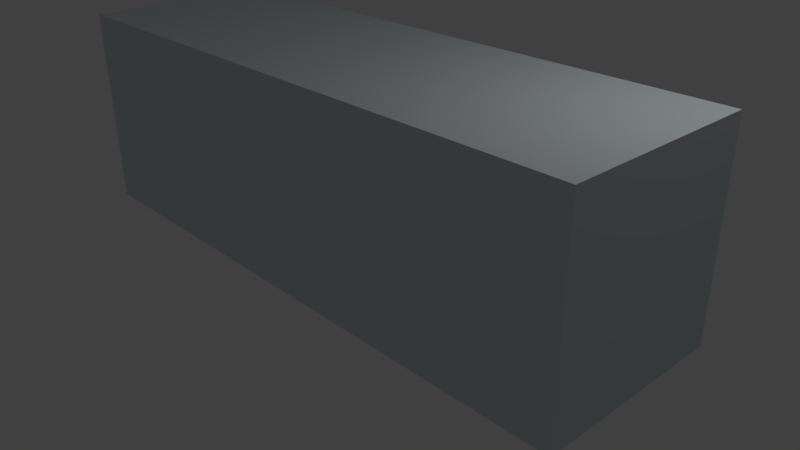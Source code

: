 # Source: shipping-container-big.blend  (saved by Blender 2.78.0; exported with 4.5.12 LTS)
import bpy
from mathutils import Matrix  # noqa: F401  (used for matrix-valued properties, if any)

bpy.ops.wm.read_factory_settings(use_empty=True)
scene = bpy.context.scene
scene.name = 'Scene'

# ---- collections
col_collection_1 = bpy.data.collections.new('Collection 1'); scene.collection.children.link(col_collection_1)

# ---- materials (node trees are filled in below, after node groups)
mat_material_001 = bpy.data.materials.new('Material.001')
mat_material_001.alpha_threshold = 0.0
mat_material_001.use_transparent_shadow = False
mat_material_001.diffuse_color = (0.7089, 0.7688, 0.8, 1.0)
mat_material_001.specular_color = (0.3742, 0.4329, 0.5)
mat_material_001.roughness = 0.5

# ---- node groups
ng_auto_smooth = bpy.data.node_groups.new('Auto Smooth', 'GeometryNodeTree')
_s = ng_auto_smooth.interface.new_socket(name='Geometry', in_out='OUTPUT', socket_type='NodeSocketGeometry')
_s = ng_auto_smooth.interface.new_socket(name='Geometry', in_out='INPUT', socket_type='NodeSocketGeometry')
_s = ng_auto_smooth.interface.new_socket(name='Angle', in_out='INPUT', socket_type='NodeSocketFloat')
_s.subtype = 'ANGLE'
_s.min_value = 0.0
_s.max_value = 3.142
ng_auto_smooth.is_modifier = True
_N = ng_auto_smooth.nodes; _L = ng_auto_smooth.links
n0 = _N.new('NodeGroupOutput'); n0.name = 'Group Output'; n0.location = (480, -100)
n1 = _N.new('NodeGroupInput'); n1.name = 'Group Input'; n1.location = (-420, -300)
n2 = _N.new('NodeGroupInput'); n2.name = 'Group Input.001'; n2.location = (-60, -100)
n3 = _N.new('GeometryNodeSetShadeSmooth'); n3.name = 'Set Shade Smooth'; n3.location = (120, -100)
n3.domain = 'EDGE'
n4 = _N.new('GeometryNodeSetShadeSmooth'); n4.name = 'Set Shade Smooth.001'; n4.location = (300, -100)
n5 = _N.new('GeometryNodeInputMeshEdgeAngle'); n5.name = 'Edge Angle'; n5.location = (-420, -220)
n6 = _N.new('GeometryNodeInputEdgeSmooth'); n6.name = 'Is Edge Smooth'; n6.location = (-60, -160)
n7 = _N.new('GeometryNodeInputShadeSmooth'); n7.name = 'Is Face Smooth'; n7.location = (-240, -340)
n8 = _N.new('FunctionNodeBooleanMath'); n8.name = 'Boolean Math'; n8.location = (-60, -220)
n9 = _N.new('FunctionNodeCompare'); n9.name = 'Compare'; n9.location = (-240, -180)
n9.operation = 'LESS_EQUAL'
_L.new(n5.outputs[0], n9.inputs[0])
_L.new(n4.outputs[0], n0.inputs[0])
_L.new(n1.outputs[1], n9.inputs[1])
_L.new(n9.outputs[0], n8.inputs[0])
_L.new(n7.outputs[0], n8.inputs[1])
_L.new(n2.outputs[0], n3.inputs[0])
_L.new(n6.outputs[0], n3.inputs[1])
_L.new(n3.outputs[0], n4.inputs[0])
_L.new(n8.outputs[0], n3.inputs[2])
n0.is_active_output = True

# ---- material node trees

# ---- world
world_world = bpy.data.worlds.new('World'); scene.world = world_world
world_world.color = (0.05088, 0.05088, 0.05088)
world_world.use_sun_shadow = False
world_world.sun_shadow_jitter_overblur = 0.0
world_world.cycles.sampling_method = 'MANUAL'

# ---- cameras
cam_camera = bpy.data.cameras.new('Camera')
cam_camera.clip_end = 100.0
cam_camera.lens = 35.0
cam_camera.sensor_width = 32.0
cam_camera.sensor_height = 18.0
cam_camera.ortho_scale = 7.314
cam_camera.dof.focus_distance = 0.0
cam_camera.dof.aperture_fstop = 128.0

# ---- lights
light_lamp = bpy.data.lights.new('Lamp', 'POINT')
light_lamp.transmission_factor = 0.0
light_lamp.cutoff_distance = 30.0
light_lamp.energy = 100.0
light_lamp.shadow_buffer_clip_start = 1.001
light_lamp.shadow_soft_size = 0.1
light_lamp.shadow_maximum_resolution = 0.006
light_lamp.use_absolute_resolution = True

# ---- meshes
me_cube = bpy.data.meshes.new('cube')
me_cube.from_pydata([(3.932, -1.274, 1.555), (-4.03, -1.233, 1.514), (-4.017, 1.348, 1.514), (3.945, 1.307, 1.554), (3.946, -1.275, -1.117), (-4.016, -1.234, -1.158), (-4.003, 1.347, -1.158), (3.959, 1.306, -1.118)], [], [(0, 1, 2, 3), (4, 7, 6, 5), (0, 4, 5, 1), (1, 5, 6, 2), (2, 6, 7, 3), (4, 0, 3, 7)])
_uv = me_cube.uv_layers.new(name='UVMap')
_uv.uv.foreach_set('vector', [0.4957, 0.5, 0.4957, 0.8744, 0.3744, 0.8744, 0.3744, 0.5, 0.4957, 0.3744, 0.3744, 0.3744, 0.3744, 0.0, 0.4957, 0.0, 0.8701, 0.8744, 0.8701, 1.0, 0.4957, 1.0, 0.4957, 0.8744, 0.4957, 0.8744, 0.4957, 1.0, 0.3744, 1.0, 0.3744, 0.8744, 0.3744, 0.8744, 0.3744, 1.0, 1e-06, 1.0, 0.0, 0.8744, 0.4957, 0.3744, 0.4957, 0.5, 0.3744, 0.5, 0.3744, 0.3744])
me_cube.materials.append(mat_material_001)
me_cube.use_remesh_preserve_volume = False
me_cube.use_remesh_preserve_attributes = False
me_cube.use_mirror_vertex_groups = False
me_cube.update()

# ---- objects
ob_cube = bpy.data.objects.new('cube', me_cube)
ob_lamp = bpy.data.objects.new('Lamp', light_lamp)
ob_camera = bpy.data.objects.new('Camera', cam_camera)

# ---- transforms, parenting, visibility, modifiers, constraints
ob_cube.location = (0.02407, -0.07038, 1.092)
ob_cube.show_transparent = True
ob_cube.lineart.crease_threshold = 0.0
_m = ob_cube.modifiers.new('Auto Smooth', 'NODES')
_m.node_group = ng_auto_smooth
_gi = [s.identifier for s in ng_auto_smooth.interface.items_tree if s.item_type == 'SOCKET' and s.in_out == 'INPUT']
_m[_gi[1]] = 0.5236  # Angle
ob_lamp.location = (4.076, 1.005, 5.904)
ob_lamp.rotation_euler = (0.6503, 0.05522, 1.866)
ob_lamp.lock_rotations_4d = False
ob_lamp.empty_display_type = 'ARROWS'
ob_lamp.color = (0.0, 0.0, 0.0, 0.0)
ob_lamp.lineart.crease_threshold = 0.0
ob_camera.location = (7.481, -6.508, 5.344)
ob_camera.rotation_euler = (1.109, 0.0, 0.8149)
ob_camera.lock_rotations_4d = False
ob_camera.empty_display_type = 'ARROWS'
ob_camera.color = (0.0, 0.0, 0.0, 0.0)
ob_camera.display_type = 'WIRE'
ob_camera.lineart.crease_threshold = 0.0

# ---- collection membership
col_collection_1.objects.link(ob_cube)
col_collection_1.objects.link(ob_lamp)
col_collection_1.objects.link(ob_camera)

# ---- scene / render settings (as saved in the file)
scene.camera = ob_camera
scene.frame_start = 1; scene.frame_end = 250; scene.frame_set(1)
scene.render.engine = 'BLENDER_EEVEE_NEXT'
scene.render.resolution_percentage = 50
scene.render.dither_intensity = 0.0
scene.cycles.use_denoising = False
scene.cycles.samples = 128
scene.cycles.sampling_pattern = 'TABULATED_SOBOL'
scene.cycles.light_sampling_threshold = 0.0
scene.cycles.use_adaptive_sampling = False
scene.cycles.use_light_tree = False
scene.cycles.blur_glossy = 0.0
scene.cycles.sample_clamp_indirect = 0.0
scene.view_settings.view_transform = 'Standard'
bpy.context.view_layer.update()
